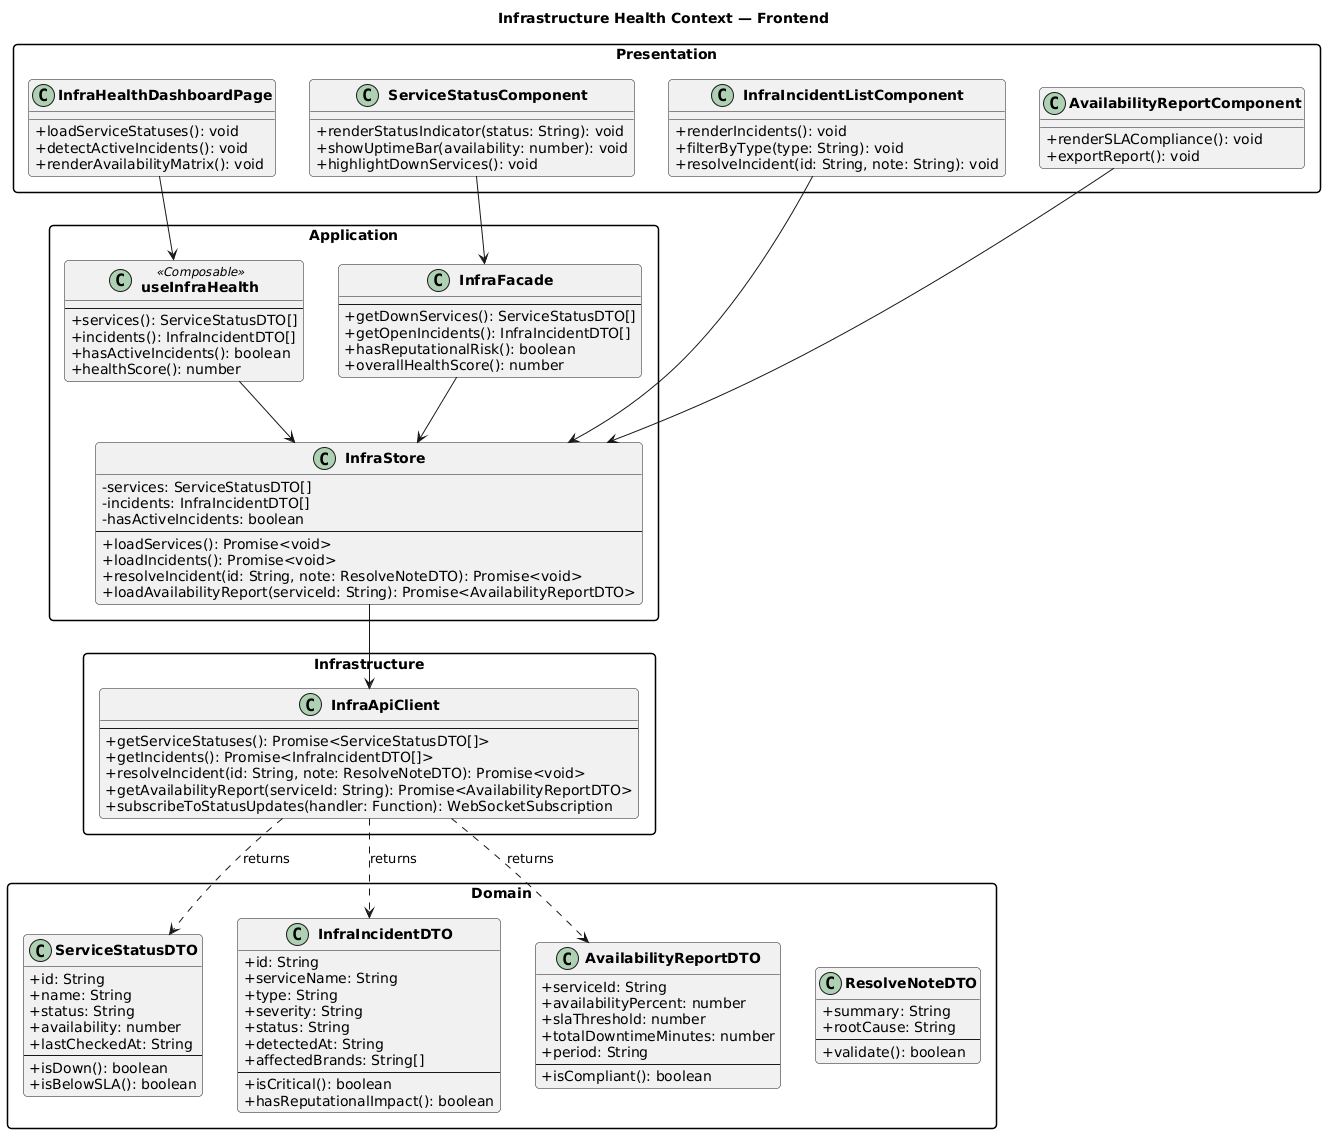

The diagram above was rendered by PlantUML. Its source (embedded in the PNG):
@startuml
skinparam packageStyle rectangle
skinparam classAttributeIconSize 0
skinparam classFontStyle bold
skinparam roundcorner 8
title Infrastructure Health Context — Frontend

package "Presentation" {
  class InfraHealthDashboardPage {
    + loadServiceStatuses(): void
    + detectActiveIncidents(): void
    + renderAvailabilityMatrix(): void
  }

  class ServiceStatusComponent {
    + renderStatusIndicator(status: String): void
    + showUptimeBar(availability: number): void
    + highlightDownServices(): void
  }

  class InfraIncidentListComponent {
    + renderIncidents(): void
    + filterByType(type: String): void
    + resolveIncident(id: String, note: String): void
  }

  class AvailabilityReportComponent {
    + renderSLACompliance(): void
    + exportReport(): void
  }
}

package "Application" {
  class InfraStore {
    - services: ServiceStatusDTO[]
    - incidents: InfraIncidentDTO[]
    - hasActiveIncidents: boolean
    --
    + loadServices(): Promise<void>
    + loadIncidents(): Promise<void>
    + resolveIncident(id: String, note: ResolveNoteDTO): Promise<void>
    + loadAvailabilityReport(serviceId: String): Promise<AvailabilityReportDTO>
  }

  class InfraFacade {
    --
    + getDownServices(): ServiceStatusDTO[]
    + getOpenIncidents(): InfraIncidentDTO[]
    + hasReputationalRisk(): boolean
    + overallHealthScore(): number
  }

  class useInfraHealth <<Composable>> {
    --
    + services(): ServiceStatusDTO[]
    + incidents(): InfraIncidentDTO[]
    + hasActiveIncidents(): boolean
    + healthScore(): number
  }
}

package "Domain" {
  class ServiceStatusDTO {
    + id: String
    + name: String
    + status: String
    + availability: number
    + lastCheckedAt: String
    --
    + isDown(): boolean
    + isBelowSLA(): boolean
  }

  class InfraIncidentDTO {
    + id: String
    + serviceName: String
    + type: String
    + severity: String
    + status: String
    + detectedAt: String
    + affectedBrands: String[]
    --
    + isCritical(): boolean
    + hasReputationalImpact(): boolean
  }

  class AvailabilityReportDTO {
    + serviceId: String
    + availabilityPercent: number
    + slaThreshold: number
    + totalDowntimeMinutes: number
    + period: String
    --
    + isCompliant(): boolean
  }

  class ResolveNoteDTO {
    + summary: String
    + rootCause: String
    --
    + validate(): boolean
  }
}

package "Infrastructure" {
  class InfraApiClient {
    --
    + getServiceStatuses(): Promise<ServiceStatusDTO[]>
    + getIncidents(): Promise<InfraIncidentDTO[]>
    + resolveIncident(id: String, note: ResolveNoteDTO): Promise<void>
    + getAvailabilityReport(serviceId: String): Promise<AvailabilityReportDTO>
    + subscribeToStatusUpdates(handler: Function): WebSocketSubscription
  }
}

InfraHealthDashboardPage --> useInfraHealth
ServiceStatusComponent --> InfraFacade
InfraIncidentListComponent --> InfraStore
AvailabilityReportComponent --> InfraStore

useInfraHealth --> InfraStore
InfraFacade --> InfraStore
InfraStore --> InfraApiClient

InfraApiClient ..> ServiceStatusDTO : returns
InfraApiClient ..> InfraIncidentDTO : returns
InfraApiClient ..> AvailabilityReportDTO : returns
@enduml